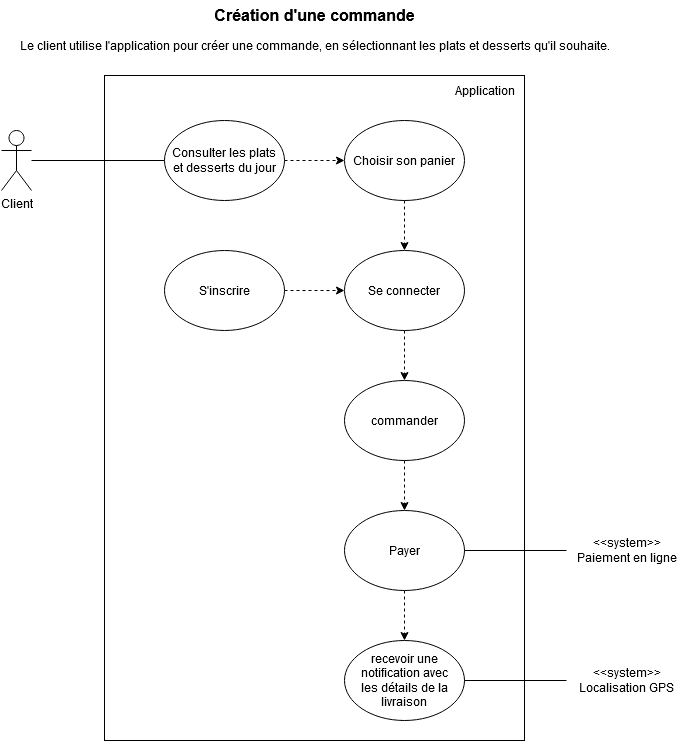

The diagram above was exported from draw.io. Its source (the exported page's mxGraphModel, read from the mxfile embedded in the PNG):
<mxGraphModel dx="2074" dy="1106" grid="1" gridSize="10" guides="1" tooltips="1" connect="1" arrows="1" fold="1" page="1" pageScale="1" pageWidth="827" pageHeight="1169" math="0" shadow="0">
  <root>
    <mxCell id="0" />
    <mxCell id="1" parent="0" />
    <mxCell id="TO1Vf6e0T0rvEtmI2LT_-51" value="" style="rounded=0;whiteSpace=wrap;html=1;" parent="1" vertex="1">
      <mxGeometry x="203" y="125" width="420" height="665" as="geometry" />
    </mxCell>
    <mxCell id="TO1Vf6e0T0rvEtmI2LT_-57" style="edgeStyle=orthogonalEdgeStyle;rounded=0;orthogonalLoop=1;jettySize=auto;html=1;entryX=0;entryY=0.5;entryDx=0;entryDy=0;endArrow=none;endFill=0;" parent="1" source="TO1Vf6e0T0rvEtmI2LT_-2" target="TO1Vf6e0T0rvEtmI2LT_-6" edge="1">
      <mxGeometry relative="1" as="geometry" />
    </mxCell>
    <mxCell id="TO1Vf6e0T0rvEtmI2LT_-2" value="Client" style="shape=umlActor;verticalLabelPosition=bottom;verticalAlign=top;html=1;outlineConnect=0;" parent="1" vertex="1">
      <mxGeometry x="100" y="180" width="30" height="60" as="geometry" />
    </mxCell>
    <mxCell id="TO1Vf6e0T0rvEtmI2LT_-5" value="Création d'une commande" style="text;html=1;align=center;verticalAlign=middle;resizable=0;points=[];autosize=1;strokeColor=none;fillColor=none;strokeWidth=1;fontStyle=1;fontSize=16;" parent="1" vertex="1">
      <mxGeometry x="303" y="50" width="220" height="30" as="geometry" />
    </mxCell>
    <mxCell id="TO1Vf6e0T0rvEtmI2LT_-49" style="edgeStyle=orthogonalEdgeStyle;rounded=0;orthogonalLoop=1;jettySize=auto;html=1;exitX=1;exitY=0.5;exitDx=0;exitDy=0;entryX=0;entryY=0.5;entryDx=0;entryDy=0;dashed=1;" parent="1" source="TO1Vf6e0T0rvEtmI2LT_-6" target="TO1Vf6e0T0rvEtmI2LT_-47" edge="1">
      <mxGeometry relative="1" as="geometry" />
    </mxCell>
    <mxCell id="TO1Vf6e0T0rvEtmI2LT_-6" value="&lt;div&gt;Consulter les plats&lt;/div&gt;&lt;div&gt;et desserts du jour&lt;/div&gt;" style="ellipse;whiteSpace=wrap;html=1;" parent="1" vertex="1">
      <mxGeometry x="263" y="170" width="120" height="80" as="geometry" />
    </mxCell>
    <mxCell id="TO1Vf6e0T0rvEtmI2LT_-20" style="edgeStyle=orthogonalEdgeStyle;rounded=0;orthogonalLoop=1;jettySize=auto;html=1;exitX=0.5;exitY=1;exitDx=0;exitDy=0;entryX=0.5;entryY=0;entryDx=0;entryDy=0;dashed=1;" parent="1" source="TO1Vf6e0T0rvEtmI2LT_-7" target="TO1Vf6e0T0rvEtmI2LT_-8" edge="1">
      <mxGeometry relative="1" as="geometry" />
    </mxCell>
    <mxCell id="TO1Vf6e0T0rvEtmI2LT_-7" value="Se connecter" style="ellipse;whiteSpace=wrap;html=1;" parent="1" vertex="1">
      <mxGeometry x="443" y="300" width="120" height="80" as="geometry" />
    </mxCell>
    <mxCell id="TO1Vf6e0T0rvEtmI2LT_-21" style="edgeStyle=orthogonalEdgeStyle;rounded=0;orthogonalLoop=1;jettySize=auto;html=1;exitX=0.5;exitY=1;exitDx=0;exitDy=0;entryX=0.5;entryY=0;entryDx=0;entryDy=0;dashed=1;" parent="1" source="TO1Vf6e0T0rvEtmI2LT_-8" target="TO1Vf6e0T0rvEtmI2LT_-19" edge="1">
      <mxGeometry relative="1" as="geometry" />
    </mxCell>
    <mxCell id="TO1Vf6e0T0rvEtmI2LT_-8" value="commander" style="ellipse;whiteSpace=wrap;html=1;" parent="1" vertex="1">
      <mxGeometry x="443" y="430" width="120" height="80" as="geometry" />
    </mxCell>
    <mxCell id="TO1Vf6e0T0rvEtmI2LT_-10" value="&lt;div&gt;recevoir une notification avec&lt;/div&gt;&lt;div&gt;les détails de la&lt;/div&gt;&lt;div&gt;livraison&lt;/div&gt;" style="ellipse;whiteSpace=wrap;html=1;" parent="1" vertex="1">
      <mxGeometry x="443" y="690" width="120" height="80" as="geometry" />
    </mxCell>
    <mxCell id="1l3qoa4frzKDsyQuhVGv-1" style="edgeStyle=orthogonalEdgeStyle;rounded=0;orthogonalLoop=1;jettySize=auto;html=1;entryX=0;entryY=0.5;entryDx=0;entryDy=0;dashed=1;" parent="1" source="TO1Vf6e0T0rvEtmI2LT_-16" target="TO1Vf6e0T0rvEtmI2LT_-7" edge="1">
      <mxGeometry relative="1" as="geometry" />
    </mxCell>
    <mxCell id="TO1Vf6e0T0rvEtmI2LT_-16" value="S'inscrire" style="ellipse;whiteSpace=wrap;html=1;" parent="1" vertex="1">
      <mxGeometry x="263" y="300" width="120" height="80" as="geometry" />
    </mxCell>
    <mxCell id="TO1Vf6e0T0rvEtmI2LT_-56" style="edgeStyle=orthogonalEdgeStyle;rounded=0;orthogonalLoop=1;jettySize=auto;html=1;exitX=0.5;exitY=1;exitDx=0;exitDy=0;entryX=0.5;entryY=0;entryDx=0;entryDy=0;dashed=1;" parent="1" source="TO1Vf6e0T0rvEtmI2LT_-19" target="TO1Vf6e0T0rvEtmI2LT_-10" edge="1">
      <mxGeometry relative="1" as="geometry" />
    </mxCell>
    <mxCell id="TO1Vf6e0T0rvEtmI2LT_-19" value="Payer" style="ellipse;whiteSpace=wrap;html=1;" parent="1" vertex="1">
      <mxGeometry x="443" y="560" width="120" height="80" as="geometry" />
    </mxCell>
    <mxCell id="TO1Vf6e0T0rvEtmI2LT_-26" style="edgeStyle=orthogonalEdgeStyle;rounded=0;orthogonalLoop=1;jettySize=auto;html=1;entryX=1;entryY=0.5;entryDx=0;entryDy=0;endArrow=none;endFill=0;" parent="1" source="TO1Vf6e0T0rvEtmI2LT_-24" target="TO1Vf6e0T0rvEtmI2LT_-19" edge="1">
      <mxGeometry relative="1" as="geometry" />
    </mxCell>
    <mxCell id="TO1Vf6e0T0rvEtmI2LT_-24" value="&lt;div&gt;&amp;lt;&amp;lt;system&amp;gt;&amp;gt;&lt;/div&gt;&lt;div&gt;Paiement en ligne&lt;br&gt;&lt;/div&gt;" style="text;html=1;align=center;verticalAlign=middle;resizable=0;points=[];autosize=1;strokeColor=none;fillColor=none;" parent="1" vertex="1">
      <mxGeometry x="665" y="580" width="120" height="40" as="geometry" />
    </mxCell>
    <mxCell id="TO1Vf6e0T0rvEtmI2LT_-48" style="edgeStyle=orthogonalEdgeStyle;rounded=0;orthogonalLoop=1;jettySize=auto;html=1;exitX=0.5;exitY=1;exitDx=0;exitDy=0;entryX=0.5;entryY=0;entryDx=0;entryDy=0;dashed=1;" parent="1" source="TO1Vf6e0T0rvEtmI2LT_-47" target="TO1Vf6e0T0rvEtmI2LT_-7" edge="1">
      <mxGeometry relative="1" as="geometry" />
    </mxCell>
    <mxCell id="TO1Vf6e0T0rvEtmI2LT_-47" value="Choisir son panier" style="ellipse;whiteSpace=wrap;html=1;" parent="1" vertex="1">
      <mxGeometry x="443" y="170" width="120" height="80" as="geometry" />
    </mxCell>
    <mxCell id="TO1Vf6e0T0rvEtmI2LT_-52" value="Application" style="text;html=1;align=center;verticalAlign=middle;resizable=0;points=[];autosize=1;strokeColor=none;fillColor=none;" parent="1" vertex="1">
      <mxGeometry x="543" y="125" width="80" height="30" as="geometry" />
    </mxCell>
    <mxCell id="TO1Vf6e0T0rvEtmI2LT_-60" style="edgeStyle=orthogonalEdgeStyle;rounded=0;orthogonalLoop=1;jettySize=auto;html=1;entryX=1;entryY=0.5;entryDx=0;entryDy=0;endArrow=none;endFill=0;" parent="1" source="TO1Vf6e0T0rvEtmI2LT_-58" target="TO1Vf6e0T0rvEtmI2LT_-10" edge="1">
      <mxGeometry relative="1" as="geometry" />
    </mxCell>
    <mxCell id="TO1Vf6e0T0rvEtmI2LT_-58" value="&lt;div&gt;&amp;lt;&amp;lt;system&amp;gt;&amp;gt;&lt;/div&gt;&lt;div&gt;Localisation GPS&lt;br&gt;&lt;/div&gt;" style="text;html=1;align=center;verticalAlign=middle;resizable=0;points=[];autosize=1;strokeColor=none;fillColor=none;" parent="1" vertex="1">
      <mxGeometry x="665" y="710" width="120" height="40" as="geometry" />
    </mxCell>
    <mxCell id="TO1Vf6e0T0rvEtmI2LT_-61" value="Le client utilise l'application pour créer une commande, en sélectionnant les plats et desserts qu'il souhaite." style="text;html=1;align=center;verticalAlign=middle;resizable=0;points=[];autosize=1;strokeColor=none;fillColor=none;" parent="1" vertex="1">
      <mxGeometry x="108" y="80" width="610" height="30" as="geometry" />
    </mxCell>
  </root>
</mxGraphModel>